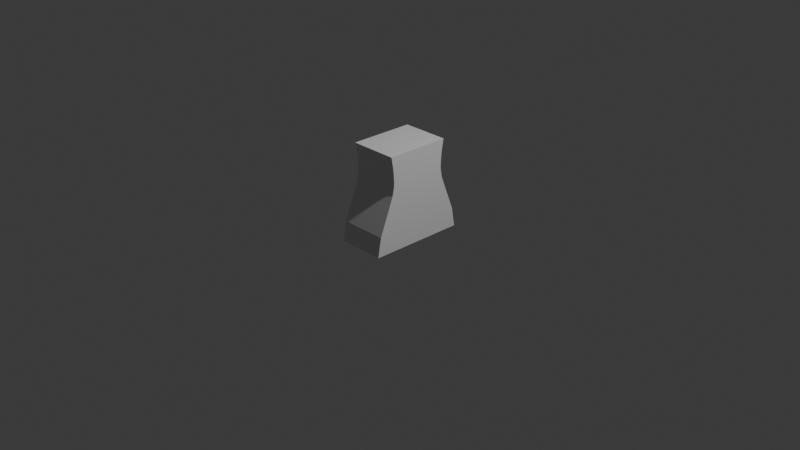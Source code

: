 # Source: HumanBody_FirstAttempt_1_1_1_.blend  (saved by Blender 4.5.90; exported with 4.5.12 LTS)
import bpy
from mathutils import Matrix  # noqa: F401  (used for matrix-valued properties, if any)

bpy.ops.wm.read_factory_settings(use_empty=True)
scene = bpy.context.scene
scene.name = 'Scene'

# ---- collections
col_collection = bpy.data.collections.new('Collection'); scene.collection.children.link(col_collection)

# ---- materials (node trees are filled in below, after node groups)
mat_material = bpy.data.materials.new('Material')
mat_material.alpha_threshold = 0.0
mat_material.use_backface_culling_lightprobe_volume = False
mat_material.roughness = 0.5
mat_material.line_color = (0.0, 0.0, 0.0, 1.0)

# ---- material node trees
mat_material.use_nodes = True; mat_material.node_tree.nodes.clear()
_N = mat_material.node_tree.nodes; _L = mat_material.node_tree.links
n0 = _N.new('ShaderNodeOutputMaterial'); n0.name = 'Material Output'; n0.location = (200, 100)
n1 = _N.new('ShaderNodeBsdfPrincipled'); n1.name = 'Principled BSDF'; n1.location = (-200, 100)
n1.inputs[10].default_value = 0.005
_L.new(n1.outputs[0], n0.inputs[0])
n0.is_active_output = True

# ---- world
world_world = bpy.data.worlds.new('World'); scene.world = world_world
world_world.use_nodes = True; world_world.node_tree.nodes.clear()
_N = world_world.node_tree.nodes; _L = world_world.node_tree.links
n0 = _N.new('ShaderNodeOutputWorld'); n0.name = 'World Output'; n0.location = (200, 100)
n1 = _N.new('ShaderNodeBackground'); n1.name = 'Background'; n1.location = (-200, 100)
n1.inputs[0].default_value = (0.05088, 0.05088, 0.05088, 1.0)
_L.new(n1.outputs[0], n0.inputs[0])
n0.is_active_output = True
world_world.color = (0.05088, 0.05088, 0.05088)
world_world.sun_shadow_jitter_overblur = 0.0

# ---- cameras
cam_camera = bpy.data.cameras.new('Camera')
cam_camera.clip_end = 100.0
cam_camera.ortho_scale = 7.314

# ---- lights
light_light = bpy.data.lights.new('Light', 'POINT')
light_light.energy = 1000.0
light_light.shadow_soft_size = 0.1

# ---- meshes
me_cube = bpy.data.meshes.new('Cube')
me_cube.from_pydata([(1.0, 1.427, 1.0), (1.0, 2.045, -1.0), (-1.0, 1.427, 1.0), (-1.0, 2.045, -1.0), (-1.0, 0.0, -1.0), (1.0, 0.0, 1.0), (-1.0, 0.0, 1.0), (1.0, 0.0, -1.0), (-1.0, 0.0, 1.348), (-1.0, 1.292, 1.348), (1.0, 1.292, 1.348), (1.0, 0.0, 1.348), (-1.0, 0.0, 1.708), (-1.0, 1.225, 1.708), (1.0, 1.225, 1.708), (1.0, 0.0, 1.708), (1.0, 1.903, -0.1987), (-1.0, 1.903, -0.1987), (1.0, 0.0, -0.1987), (-1.0, 0.0, -0.1987), (-1.0, 0.0, 1.866), (-1.0, 1.221, 1.866), (1.0, 1.221, 1.866), (1.0, 0.0, 1.866), (-1.0, 0.0, 2.204), (-1.0, 1.239, 2.204), (1.0, 1.239, 2.204), (1.0, 0.0, 2.204), (-1.0, 0.0, 2.37), (-1.0, 1.255, 2.37), (1.0, 1.255, 2.37), (1.0, 0.0, 2.37), (-1.0, 0.0, 2.863), (-1.0, 1.336, 2.863), (1.0, 1.336, 2.863), (1.0, 0.0, 2.863), (-1.0, 0.0, 2.919), (-1.0, 1.356, 2.919), (1.0, 1.356, 2.919), (1.0, 0.0, 2.919)], [], [(19, 6, 2, 17), (17, 2, 0, 16), (16, 0, 5, 18), (3, 1, 7, 4), (5, 0, 10, 11), (18, 19, 4, 7), (11, 10, 14, 15), (2, 6, 8, 9), (0, 2, 9, 10), (6, 5, 11, 8), (15, 14, 22, 23), (9, 8, 12, 13), (8, 11, 15, 12), (10, 9, 13, 14), (5, 6, 19, 18), (1, 16, 18, 7), (3, 17, 16, 1), (4, 19, 17, 3), (20, 23, 27, 24), (13, 12, 20, 21), (12, 15, 23, 20), (14, 13, 21, 22), (27, 26, 30, 31), (22, 21, 25, 26), (23, 22, 26, 27), (21, 20, 24, 25), (28, 31, 35, 32), (25, 24, 28, 29), (24, 27, 31, 28), (26, 25, 29, 30), (35, 34, 38, 39), (30, 29, 33, 34), (31, 30, 34, 35), (29, 28, 32, 33), (38, 37, 36, 39), (33, 32, 36, 37), (32, 35, 39, 36), (34, 33, 37, 38)])
_uv = me_cube.uv_layers.new(name='UVMap')
_uv.uv.foreach_set('vector', [0.4752, 0.125, 0.625, 0.125, 0.625, 0.25, 0.4752, 0.25, 0.4752, 0.25, 0.625, 0.25, 0.625, 0.5, 0.4752, 0.5, 0.4752, 0.5, 0.625, 0.5, 0.625, 0.625, 0.4752, 0.625, 0.125, 0.5, 0.375, 0.5, 0.375, 0.625, 0.125, 0.625, 0.625, 0.625, 0.625, 0.5, 0.625, 0.5, 0.625, 0.625, 0.4752, 0.625, 0.3253, 0.4247, 0.125, 0.625, 0.375, 0.625, 0.625, 0.625, 0.625, 0.5, 0.625, 0.5, 0.625, 0.625, 0.625, 0.25, 0.625, 0.125, 0.625, 0.125, 0.625, 0.25, 0.625, 0.5, 0.625, 0.25, 0.625, 0.25, 0.625, 0.5, 0.625, 0.125, 0.625, 0.625, 0.625, 0.625, 0.625, 0.125, 0.625, 0.625, 0.625, 0.5, 0.625, 0.5, 0.625, 0.625, 0.625, 0.25, 0.625, 0.125, 0.625, 0.125, 0.625, 0.25, 0.625, 0.125, 0.625, 0.625, 0.625, 0.625, 0.625, 0.125, 0.625, 0.5, 0.625, 0.25, 0.625, 0.25, 0.625, 0.5, 0.625, 0.625, 0.625, 0.125, 0.3253, 0.4247, 0.4752, 0.625, 0.375, 0.5, 0.4752, 0.5, 0.4752, 0.625, 0.375, 0.625, 0.375, 0.25, 0.4752, 0.25, 0.4752, 0.5, 0.375, 0.5, 0.375, 0.125, 0.4752, 0.125, 0.4752, 0.25, 0.375, 0.25, 0.625, 0.125, 0.625, 0.625, 0.625, 0.625, 0.625, 0.125, 0.625, 0.25, 0.625, 0.125, 0.625, 0.125, 0.625, 0.25, 0.625, 0.125, 0.625, 0.625, 0.625, 0.625, 0.625, 0.125, 0.625, 0.5, 0.625, 0.25, 0.625, 0.25, 0.625, 0.5, 0.625, 0.625, 0.625, 0.5, 0.625, 0.5, 0.625, 0.625, 0.625, 0.5, 0.625, 0.25, 0.625, 0.25, 0.625, 0.5, 0.625, 0.625, 0.625, 0.5, 0.625, 0.5, 0.625, 0.625, 0.625, 0.25, 0.625, 0.125, 0.625, 0.125, 0.625, 0.25, 0.625, 0.125, 0.625, 0.625, 0.625, 0.625, 0.625, 0.125, 0.625, 0.25, 0.625, 0.125, 0.625, 0.125, 0.625, 0.25, 0.625, 0.125, 0.625, 0.625, 0.625, 0.625, 0.625, 0.125, 0.625, 0.5, 0.625, 0.25, 0.625, 0.25, 0.625, 0.5, 0.625, 0.625, 0.625, 0.5, 0.625, 0.5, 0.625, 0.625, 0.625, 0.5, 0.625, 0.25, 0.625, 0.25, 0.625, 0.5, 0.625, 0.625, 0.625, 0.5, 0.625, 0.5, 0.625, 0.625, 0.625, 0.25, 0.625, 0.125, 0.625, 0.125, 0.625, 0.25, 0.625, 0.5, 0.875, 0.5, 0.875, 0.625, 0.625, 0.625, 0.625, 0.25, 0.625, 0.125, 0.625, 0.125, 0.625, 0.25, 0.625, 0.125, 0.625, 0.625, 0.625, 0.625, 0.625, 0.125, 0.625, 0.5, 0.625, 0.25, 0.625, 0.25, 0.625, 0.5])
me_cube.materials.append(mat_material)
me_cube.use_mirror_vertex_groups = False
me_cube.update()

# ---- objects
ob_cube = bpy.data.objects.new('Cube', me_cube)
ob_light = bpy.data.objects.new('Light', light_light)
ob_camera = bpy.data.objects.new('Camera', cam_camera)
ob_empty = bpy.data.objects.new('Empty', None)
ob_empty_001 = bpy.data.objects.new('Empty.001', None)

# ---- transforms, parenting, visibility, modifiers, constraints
ob_cube.location = (0.0, 0.006194, 0.09621)
ob_cube.scale = (0.2586, 0.2586, 0.2586)
ob_cube.lock_rotations_4d = False
ob_cube.empty_display_type = 'ARROWS'
ob_cube.lineart.crease_threshold = 0.0
_m = ob_cube.modifiers.new('Mirror', 'MIRROR')
_m.use_axis = (False, True, False)
ob_light.location = (4.076, 1.005, 5.904)
ob_light.rotation_euler = (0.6503, 0.05522, 1.866)
ob_light.lock_rotations_4d = False
ob_light.empty_display_type = 'ARROWS'
ob_light.color = (0.0, 0.0, 0.0, 0.0)
ob_light.lineart.crease_threshold = 0.0
ob_camera.location = (7.359, -6.926, 4.958)
ob_camera.rotation_euler = (1.109, 0.0, 0.8149)
ob_camera.lock_rotations_4d = False
ob_camera.empty_display_type = 'ARROWS'
ob_camera.color = (0.0, 0.0, 0.0, 0.0)
ob_camera.display_type = 'WIRE'
ob_camera.lineart.crease_threshold = 0.0
ob_empty.location = (0.0, 0.0, 0.0)
ob_empty.rotation_euler = (1.571, -0.0, 1.571)
ob_empty.empty_display_type = 'IMAGE'
ob_empty.empty_display_size = 5.0
ob_empty_001.location = (0.0, 0.0, 0.0)
ob_empty_001.rotation_euler = (1.571, 0.0, 3.142)
ob_empty_001.empty_display_type = 'IMAGE'
ob_empty_001.empty_display_size = 5.0

# ---- collection membership
col_collection.objects.link(ob_cube)
col_collection.objects.link(ob_light)
col_collection.objects.link(ob_camera)
col_collection.objects.link(ob_empty)
col_collection.objects.link(ob_empty_001)

# ---- scene / render settings (as saved in the file)
scene.camera = ob_camera
scene.frame_start = 1; scene.frame_end = 250; scene.frame_set(0)
scene.render.engine = 'BLENDER_EEVEE_NEXT'
scene.render.bake_bias = 0.0
scene.render.bake_samples = 0
scene.render.compositor_device = 'GPU'
scene.eevee.use_volume_custom_range = False
scene.eevee.fast_gi_thickness_near = 0.1
scene.eevee.fast_gi_thickness_far = 0.0
scene.eevee.ray_tracing_options.screen_trace_thickness = 0.1
bpy.context.view_layer.update()
